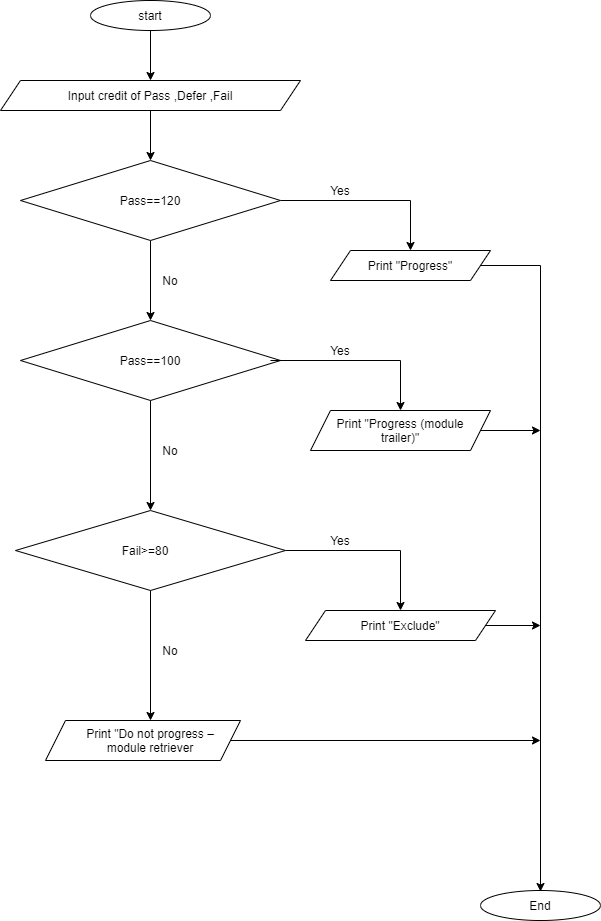

The diagram above was exported from draw.io. Its source (the exported page's mxGraphModel, read from the mxfile embedded in the PNG):
<mxGraphModel dx="1038" dy="580" grid="1" gridSize="10" guides="1" tooltips="1" connect="1" arrows="1" fold="1" page="1" pageScale="1" pageWidth="850" pageHeight="1100" math="0" shadow="0">
  <root>
    <mxCell id="0" />
    <mxCell id="1" parent="0" />
    <mxCell id="-25AVV954W6r07BD9_pK-3" style="edgeStyle=orthogonalEdgeStyle;rounded=0;orthogonalLoop=1;jettySize=auto;html=1;exitX=0.5;exitY=1;exitDx=0;exitDy=0;" edge="1" parent="1" source="-25AVV954W6r07BD9_pK-1">
      <mxGeometry relative="1" as="geometry">
        <mxPoint x="410" y="80" as="targetPoint" />
      </mxGeometry>
    </mxCell>
    <mxCell id="-25AVV954W6r07BD9_pK-1" value="" style="ellipse;whiteSpace=wrap;html=1;" vertex="1" parent="1">
      <mxGeometry x="350" width="120" height="30" as="geometry" />
    </mxCell>
    <mxCell id="-25AVV954W6r07BD9_pK-2" value="start" style="text;html=1;strokeColor=none;fillColor=none;align=center;verticalAlign=middle;whiteSpace=wrap;rounded=0;" vertex="1" parent="1">
      <mxGeometry x="390" y="5" width="40" height="20" as="geometry" />
    </mxCell>
    <mxCell id="-25AVV954W6r07BD9_pK-8" style="edgeStyle=orthogonalEdgeStyle;rounded=0;orthogonalLoop=1;jettySize=auto;html=1;" edge="1" parent="1" source="-25AVV954W6r07BD9_pK-4">
      <mxGeometry relative="1" as="geometry">
        <mxPoint x="410" y="160" as="targetPoint" />
      </mxGeometry>
    </mxCell>
    <mxCell id="-25AVV954W6r07BD9_pK-4" value="" style="shape=parallelogram;perimeter=parallelogramPerimeter;whiteSpace=wrap;html=1;fixedSize=1;" vertex="1" parent="1">
      <mxGeometry x="260" y="80" width="300" height="30" as="geometry" />
    </mxCell>
    <mxCell id="-25AVV954W6r07BD9_pK-17" style="edgeStyle=orthogonalEdgeStyle;rounded=0;orthogonalLoop=1;jettySize=auto;html=1;" edge="1" parent="1" source="-25AVV954W6r07BD9_pK-9">
      <mxGeometry relative="1" as="geometry">
        <mxPoint x="410" y="320" as="targetPoint" />
      </mxGeometry>
    </mxCell>
    <mxCell id="-25AVV954W6r07BD9_pK-24" style="edgeStyle=orthogonalEdgeStyle;rounded=0;orthogonalLoop=1;jettySize=auto;html=1;entryX=0.5;entryY=0;entryDx=0;entryDy=0;" edge="1" parent="1" source="-25AVV954W6r07BD9_pK-9" target="-25AVV954W6r07BD9_pK-15">
      <mxGeometry relative="1" as="geometry" />
    </mxCell>
    <mxCell id="-25AVV954W6r07BD9_pK-9" value="" style="rhombus;whiteSpace=wrap;html=1;" vertex="1" parent="1">
      <mxGeometry x="280" y="160" width="260" height="80" as="geometry" />
    </mxCell>
    <mxCell id="-25AVV954W6r07BD9_pK-11" value="Pass==120" style="text;html=1;strokeColor=none;fillColor=none;align=center;verticalAlign=middle;whiteSpace=wrap;rounded=0;" vertex="1" parent="1">
      <mxGeometry x="290" y="190" width="240" height="20" as="geometry" />
    </mxCell>
    <mxCell id="-25AVV954W6r07BD9_pK-13" value="Input credit of Pass ,Defer ,Fail" style="text;html=1;strokeColor=none;fillColor=none;align=center;verticalAlign=middle;whiteSpace=wrap;rounded=0;" vertex="1" parent="1">
      <mxGeometry x="280" y="85" width="260" height="20" as="geometry" />
    </mxCell>
    <mxCell id="-25AVV954W6r07BD9_pK-15" value="" style="shape=parallelogram;perimeter=parallelogramPerimeter;whiteSpace=wrap;html=1;fixedSize=1;" vertex="1" parent="1">
      <mxGeometry x="590" y="250" width="160" height="30" as="geometry" />
    </mxCell>
    <mxCell id="-25AVV954W6r07BD9_pK-39" style="edgeStyle=orthogonalEdgeStyle;rounded=0;orthogonalLoop=1;jettySize=auto;html=1;entryX=0.5;entryY=0;entryDx=0;entryDy=0;" edge="1" parent="1" source="-25AVV954W6r07BD9_pK-18" target="-25AVV954W6r07BD9_pK-37">
      <mxGeometry relative="1" as="geometry" />
    </mxCell>
    <mxCell id="-25AVV954W6r07BD9_pK-18" value="" style="rhombus;whiteSpace=wrap;html=1;" vertex="1" parent="1">
      <mxGeometry x="280" y="320" width="260" height="80" as="geometry" />
    </mxCell>
    <mxCell id="-25AVV954W6r07BD9_pK-19" value="Yes" style="text;html=1;strokeColor=none;fillColor=none;align=center;verticalAlign=middle;whiteSpace=wrap;rounded=0;" vertex="1" parent="1">
      <mxGeometry x="580" y="180" width="40" height="20" as="geometry" />
    </mxCell>
    <mxCell id="-25AVV954W6r07BD9_pK-20" value="No" style="text;html=1;strokeColor=none;fillColor=none;align=center;verticalAlign=middle;whiteSpace=wrap;rounded=0;" vertex="1" parent="1">
      <mxGeometry x="410" y="270" width="40" height="20" as="geometry" />
    </mxCell>
    <mxCell id="-25AVV954W6r07BD9_pK-31" style="edgeStyle=orthogonalEdgeStyle;rounded=0;orthogonalLoop=1;jettySize=auto;html=1;" edge="1" parent="1" source="-25AVV954W6r07BD9_pK-21">
      <mxGeometry relative="1" as="geometry">
        <mxPoint x="660" y="410" as="targetPoint" />
      </mxGeometry>
    </mxCell>
    <mxCell id="-25AVV954W6r07BD9_pK-21" value="Pass==100" style="text;html=1;strokeColor=none;fillColor=none;align=center;verticalAlign=middle;whiteSpace=wrap;rounded=0;" vertex="1" parent="1">
      <mxGeometry x="290" y="350" width="240" height="20" as="geometry" />
    </mxCell>
    <mxCell id="-25AVV954W6r07BD9_pK-58" style="edgeStyle=orthogonalEdgeStyle;rounded=0;orthogonalLoop=1;jettySize=auto;html=1;" edge="1" parent="1" source="-25AVV954W6r07BD9_pK-16">
      <mxGeometry relative="1" as="geometry">
        <mxPoint x="800" y="891" as="targetPoint" />
      </mxGeometry>
    </mxCell>
    <mxCell id="-25AVV954W6r07BD9_pK-16" value="Print &quot;Progress&quot;" style="text;html=1;strokeColor=none;fillColor=none;align=center;verticalAlign=middle;whiteSpace=wrap;rounded=0;" vertex="1" parent="1">
      <mxGeometry x="600" y="255" width="140" height="20" as="geometry" />
    </mxCell>
    <mxCell id="-25AVV954W6r07BD9_pK-32" value="Yes" style="text;html=1;strokeColor=none;fillColor=none;align=center;verticalAlign=middle;whiteSpace=wrap;rounded=0;" vertex="1" parent="1">
      <mxGeometry x="580" y="340" width="40" height="20" as="geometry" />
    </mxCell>
    <mxCell id="-25AVV954W6r07BD9_pK-33" value="" style="shape=parallelogram;perimeter=parallelogramPerimeter;whiteSpace=wrap;html=1;fixedSize=1;" vertex="1" parent="1">
      <mxGeometry x="570" y="410" width="180" height="40" as="geometry" />
    </mxCell>
    <mxCell id="-25AVV954W6r07BD9_pK-60" style="edgeStyle=orthogonalEdgeStyle;rounded=0;orthogonalLoop=1;jettySize=auto;html=1;exitX=1;exitY=0.5;exitDx=0;exitDy=0;" edge="1" parent="1" source="-25AVV954W6r07BD9_pK-34">
      <mxGeometry relative="1" as="geometry">
        <mxPoint x="800" y="430" as="targetPoint" />
      </mxGeometry>
    </mxCell>
    <mxCell id="-25AVV954W6r07BD9_pK-34" value="Print &quot;Progress (module trailer)&quot;" style="text;html=1;strokeColor=none;fillColor=none;align=center;verticalAlign=middle;whiteSpace=wrap;rounded=0;" vertex="1" parent="1">
      <mxGeometry x="580" y="415" width="160" height="30" as="geometry" />
    </mxCell>
    <mxCell id="-25AVV954W6r07BD9_pK-43" style="edgeStyle=orthogonalEdgeStyle;rounded=0;orthogonalLoop=1;jettySize=auto;html=1;" edge="1" parent="1" source="-25AVV954W6r07BD9_pK-37">
      <mxGeometry relative="1" as="geometry">
        <mxPoint x="660" y="610" as="targetPoint" />
      </mxGeometry>
    </mxCell>
    <mxCell id="-25AVV954W6r07BD9_pK-49" style="edgeStyle=orthogonalEdgeStyle;rounded=0;orthogonalLoop=1;jettySize=auto;html=1;" edge="1" parent="1" source="-25AVV954W6r07BD9_pK-37">
      <mxGeometry relative="1" as="geometry">
        <mxPoint x="410" y="720" as="targetPoint" />
      </mxGeometry>
    </mxCell>
    <mxCell id="-25AVV954W6r07BD9_pK-37" value="" style="rhombus;whiteSpace=wrap;html=1;" vertex="1" parent="1">
      <mxGeometry x="275" y="510" width="270" height="80" as="geometry" />
    </mxCell>
    <mxCell id="-25AVV954W6r07BD9_pK-40" value="No" style="text;html=1;strokeColor=none;fillColor=none;align=center;verticalAlign=middle;whiteSpace=wrap;rounded=0;" vertex="1" parent="1">
      <mxGeometry x="410" y="440" width="40" height="20" as="geometry" />
    </mxCell>
    <mxCell id="-25AVV954W6r07BD9_pK-42" value="Fail&amp;gt;=80" style="text;html=1;strokeColor=none;fillColor=none;align=center;verticalAlign=middle;whiteSpace=wrap;rounded=0;" vertex="1" parent="1">
      <mxGeometry x="280" y="540" width="250" height="20" as="geometry" />
    </mxCell>
    <mxCell id="-25AVV954W6r07BD9_pK-44" value="Yes" style="text;html=1;strokeColor=none;fillColor=none;align=center;verticalAlign=middle;whiteSpace=wrap;rounded=0;" vertex="1" parent="1">
      <mxGeometry x="580" y="530" width="40" height="20" as="geometry" />
    </mxCell>
    <mxCell id="-25AVV954W6r07BD9_pK-61" style="edgeStyle=orthogonalEdgeStyle;rounded=0;orthogonalLoop=1;jettySize=auto;html=1;exitX=1;exitY=0.5;exitDx=0;exitDy=0;" edge="1" parent="1" source="-25AVV954W6r07BD9_pK-45">
      <mxGeometry relative="1" as="geometry">
        <mxPoint x="800" y="625" as="targetPoint" />
      </mxGeometry>
    </mxCell>
    <mxCell id="-25AVV954W6r07BD9_pK-45" value="" style="shape=parallelogram;perimeter=parallelogramPerimeter;whiteSpace=wrap;html=1;fixedSize=1;" vertex="1" parent="1">
      <mxGeometry x="565" y="610" width="190" height="30" as="geometry" />
    </mxCell>
    <mxCell id="-25AVV954W6r07BD9_pK-47" value="Print &quot;Exclude&quot;" style="text;html=1;strokeColor=none;fillColor=none;align=center;verticalAlign=middle;whiteSpace=wrap;rounded=0;" vertex="1" parent="1">
      <mxGeometry x="580" y="615" width="160" height="20" as="geometry" />
    </mxCell>
    <mxCell id="-25AVV954W6r07BD9_pK-63" style="edgeStyle=orthogonalEdgeStyle;rounded=0;orthogonalLoop=1;jettySize=auto;html=1;exitX=1;exitY=0.5;exitDx=0;exitDy=0;" edge="1" parent="1" source="-25AVV954W6r07BD9_pK-50">
      <mxGeometry relative="1" as="geometry">
        <mxPoint x="800" y="740" as="targetPoint" />
      </mxGeometry>
    </mxCell>
    <mxCell id="-25AVV954W6r07BD9_pK-50" value="" style="shape=parallelogram;perimeter=parallelogramPerimeter;whiteSpace=wrap;html=1;fixedSize=1;" vertex="1" parent="1">
      <mxGeometry x="305" y="720" width="195" height="40" as="geometry" />
    </mxCell>
    <mxCell id="-25AVV954W6r07BD9_pK-51" value="Print &quot;Do not progress – module retriever" style="text;html=1;strokeColor=none;fillColor=none;align=center;verticalAlign=middle;whiteSpace=wrap;rounded=0;" vertex="1" parent="1">
      <mxGeometry x="335" y="730" width="150" height="20" as="geometry" />
    </mxCell>
    <mxCell id="-25AVV954W6r07BD9_pK-56" value="No" style="text;html=1;strokeColor=none;fillColor=none;align=center;verticalAlign=middle;whiteSpace=wrap;rounded=0;" vertex="1" parent="1">
      <mxGeometry x="410" y="640" width="40" height="20" as="geometry" />
    </mxCell>
    <mxCell id="-25AVV954W6r07BD9_pK-64" value="" style="ellipse;whiteSpace=wrap;html=1;" vertex="1" parent="1">
      <mxGeometry x="740" y="890" width="120" height="30" as="geometry" />
    </mxCell>
    <mxCell id="-25AVV954W6r07BD9_pK-65" value="End" style="text;html=1;strokeColor=none;fillColor=none;align=center;verticalAlign=middle;whiteSpace=wrap;rounded=0;" vertex="1" parent="1">
      <mxGeometry x="780" y="895" width="40" height="20" as="geometry" />
    </mxCell>
  </root>
</mxGraphModel>